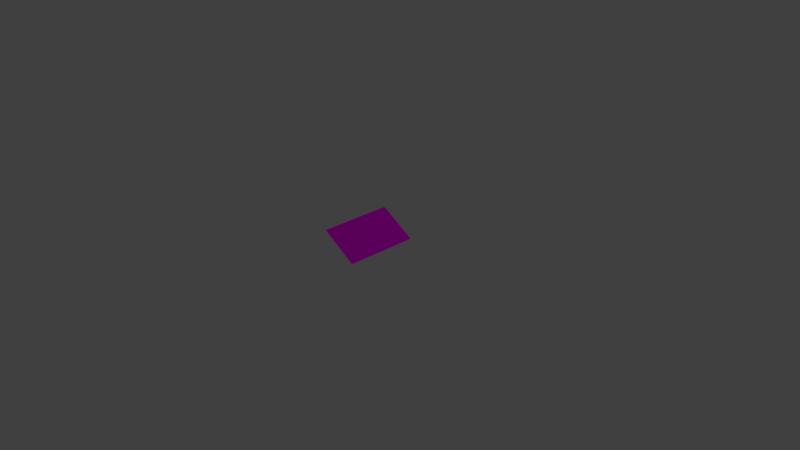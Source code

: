 # Source: tile-slope-short.blend  (saved by Blender 2.79.0; exported with 4.5.12 LTS)
import bpy
from mathutils import Matrix  # noqa: F401  (used for matrix-valued properties, if any)

bpy.ops.wm.read_factory_settings(use_empty=True)
scene = bpy.context.scene
scene.name = 'Scene'

# ---- collections
col_collection_1 = bpy.data.collections.new('Collection 1'); scene.collection.children.link(col_collection_1)

# ---- images (referenced by path relative to the original .blend; pixels are not part of the script)
import os
ASSET_DIR = os.environ.get("B2B_ASSET_DIR", "")  # directory of the original .blend (textures are referenced by path, not embedded)
HERE = os.path.dirname(os.path.abspath(__file__))  # packed textures are extracted next to this script under _unpacked/

def load_image(name, relpath, width, height, colorspace="sRGB"):
    """Load a texture the original file referenced (path relative to the .blend, or extracted next to this script)."""
    p = next((c for c in (os.path.join(HERE, relpath), os.path.join(ASSET_DIR, relpath)) if relpath and os.path.exists(c)), "")
    if p:
        img = bpy.data.images.load(p, check_existing=True)
        img.name = name
    else:  # same state as the original file: an image datablock whose file is absent (Cycles renders it pink)
        img = bpy.data.images.new(name, width, height)
        img.source = "FILE"
        img.filepath = "//" + (relpath or name)
    img.colorspace_settings.name = colorspace
    return img
img_grass_jpg = load_image('grass.jpg', 'grass.jpg', 1024, 1024, 'sRGB')

# ---- materials (node trees are filled in below, after node groups)
mat_material_001 = bpy.data.materials.new('Material.001')
mat_material_001.alpha_threshold = 0.0
mat_material_001.roughness = 0.5

# ---- material node trees
mat_material_001.use_nodes = True; mat_material_001.node_tree.nodes.clear()
_N = mat_material_001.node_tree.nodes; _L = mat_material_001.node_tree.links
n0 = _N.new('ShaderNodeOutputMaterial'); n0.name = 'Material Output'; n0.location = (300, 300)
n1 = _N.new('ShaderNodeBsdfDiffuse'); n1.name = 'Diffuse BSDF'; n1.location = (10, 300)
n2 = _N.new('ShaderNodeTexImage'); n2.name = 'Image Texture'; n2.location = (-230, 297)
n2.width = 140
n2.image = img_grass_jpg
_L.new(n1.outputs[0], n0.inputs[0])
_L.new(n2.outputs[0], n1.inputs[0])
n0.is_active_output = True

# ---- world
world_world = bpy.data.worlds.new('World'); scene.world = world_world
world_world.color = (0.05088, 0.05088, 0.05088)
world_world.use_sun_shadow = False
world_world.sun_shadow_jitter_overblur = 0.0
world_world.cycles.sampling_method = 'MANUAL'

# ---- cameras
cam_camera = bpy.data.cameras.new('Camera')
cam_camera.clip_end = 100.0
cam_camera.lens = 35.0
cam_camera.sensor_width = 32.0
cam_camera.sensor_height = 18.0
cam_camera.ortho_scale = 7.314
cam_camera.dof.focus_distance = 0.0

# ---- lights
light_lamp = bpy.data.lights.new('Lamp', 'POINT')
light_lamp.transmission_factor = 0.0
light_lamp.cutoff_distance = 30.0
light_lamp.energy = 100.0
light_lamp.shadow_buffer_clip_start = 1.001
light_lamp.shadow_soft_size = 0.1
light_lamp.shadow_maximum_resolution = 0.006
light_lamp.use_absolute_resolution = True

# ---- meshes
me_cube = bpy.data.meshes.new('Cube')
me_cube.from_pydata([(0.25, 0.5, 0.1339), (0.25, -0.5, 0.1339), (-0.25, 0.5, 0.4239), (-0.25, -0.5, 0.4239)], [], [(0, 2, 3, 1)])
_uv = me_cube.uv_layers.new(name='UVMap')
_uv.uv.foreach_set('vector', [0.3684, 0.6667, 2.849e-07, 0.6667, 0.0, 2.186e-07, 0.3684, 0.0])
me_cube.materials.append(mat_material_001)
me_cube.use_remesh_preserve_volume = False
me_cube.use_remesh_preserve_attributes = False
me_cube.use_mirror_vertex_groups = False
me_cube.update()

# ---- objects
ob_cube = bpy.data.objects.new('Cube', me_cube)
ob_lamp = bpy.data.objects.new('Lamp', light_lamp)
ob_camera = bpy.data.objects.new('Camera', cam_camera)

# ---- transforms, parenting, visibility, modifiers, constraints
ob_cube.location = (0.0, 0.0, 0.0)
ob_cube.lock_rotations_4d = False
ob_cube.empty_display_type = 'ARROWS'
ob_cube.lineart.crease_threshold = 0.0
ob_lamp.location = (4.076, 1.005, 5.904)
ob_lamp.rotation_euler = (0.6503, 0.05522, 1.866)
ob_lamp.lock_rotations_4d = False
ob_lamp.empty_display_type = 'ARROWS'
ob_lamp.color = (0.0, 0.0, 0.0, 0.0)
ob_lamp.lineart.crease_threshold = 0.0
ob_camera.location = (7.481, -6.508, 5.344)
ob_camera.rotation_euler = (1.109, 0.0, 0.8149)
ob_camera.lock_rotations_4d = False
ob_camera.empty_display_type = 'ARROWS'
ob_camera.color = (0.0, 0.0, 0.0, 0.0)
ob_camera.display_type = 'WIRE'
ob_camera.lineart.crease_threshold = 0.0

# ---- collection membership
col_collection_1.objects.link(ob_cube)
col_collection_1.objects.link(ob_lamp)
col_collection_1.objects.link(ob_camera)

# ---- scene / render settings (as saved in the file)
scene.camera = ob_camera
scene.frame_start = 1; scene.frame_end = 250; scene.frame_set(1)
scene.render.engine = 'CYCLES'
scene.render.resolution_percentage = 50
scene.render.dither_intensity = 0.0
scene.cycles.use_denoising = False
scene.cycles.samples = 128
scene.cycles.sampling_pattern = 'TABULATED_SOBOL'
scene.cycles.use_adaptive_sampling = False
scene.cycles.use_light_tree = False
scene.cycles.blur_glossy = 0.0
scene.cycles.sample_clamp_indirect = 0.0
scene.view_settings.view_transform = 'Standard'
bpy.context.view_layer.update()
